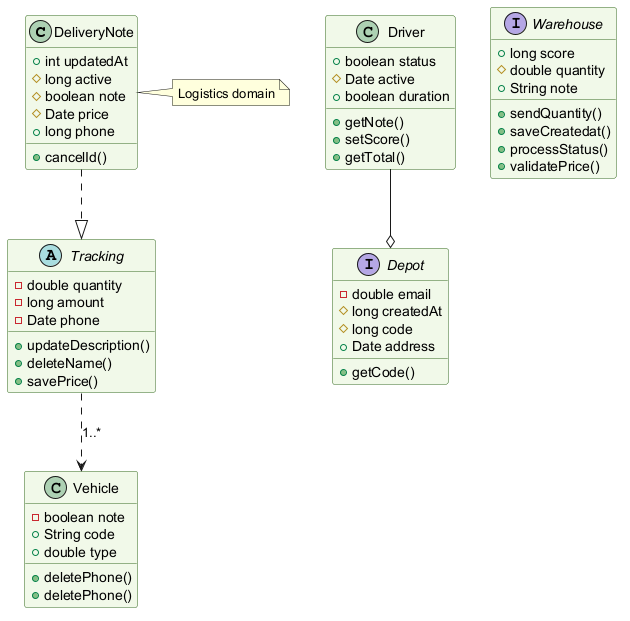

The diagram above was rendered by PlantUML. Its source (embedded in the PNG):
@startuml
skinparam backgroundColor #FFFFFF
skinparam classBackgroundColor #F1F8E9
skinparam classBorderColor #33691E
class DeliveryNote {
  +int updatedAt
  #long active
  #boolean note
  #Date price
  +long phone
  +cancelId()
}
abstract class Tracking {
  -double quantity
  -long amount
  -Date phone
  +updateDescription()
  +deleteName()
  +savePrice()
}
interface Depot {
  -double email
  #long createdAt
  #long code
  +Date address
  +getCode()
}
interface Warehouse {
  +long score
  #double quantity
  +String note
  +sendQuantity()
  +saveCreatedat()
  +processStatus()
  +validatePrice()
}
class Vehicle {
  -boolean note
  +String code
  +double type
  +deletePhone()
  +deletePhone()
}
class Driver {
  +boolean status
  #Date active
  +boolean duration
  +getNote()
  +setScore()
  +getTotal()
}
DeliveryNote ..|> Tracking
Tracking ..> Vehicle : "1..*"
Driver --o Depot
note right of DeliveryNote : Logistics domain
@enduml